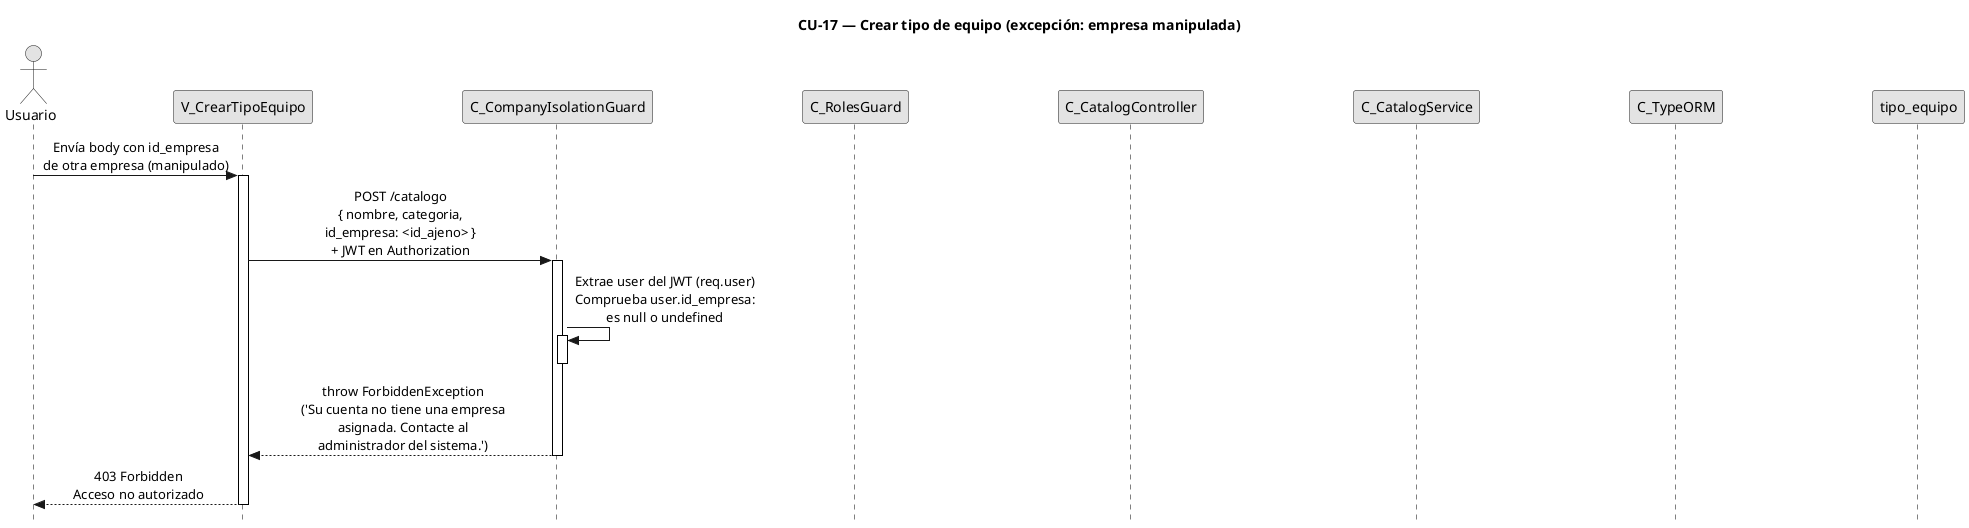

The diagram above was rendered by PlantUML. Its source (embedded in the PNG):
@startuml CU17-exc-empresa-manipulada
title CU-17 — Crear tipo de equipo (excepción: empresa manipulada)

skinparam style strictuml
skinparam monochrome true
skinparam shadowing false
skinparam sequenceMessageAlign center
skinparam ParticipantPadding 70
skinparam ActorPadding 30
skinparam sequence {
  MessageAlign center
  LifeLineBorderColor black
}
hide footbox

actor "Usuario" as user
participant "V_CrearTipoEquipo" as view
participant "C_CompanyIsolationGuard" as guard
participant "C_RolesGuard" as roles
participant "C_CatalogController" as ctrl
participant "C_CatalogService" as svc
participant "C_TypeORM" as orm
participant "tipo_equipo" as tent

user -> view : Envía body con id_empresa\nde otra empresa (manipulado)
activate view

view -> guard : POST /catalogo\n{ nombre, categoria,\nid_empresa: <id_ajeno> }\n+ JWT en Authorization
activate guard

guard -> guard : Extrae user del JWT (req.user)\nComprueba user.id_empresa:\nes null o undefined
activate guard
deactivate guard

guard --> view : throw ForbiddenException\n('Su cuenta no tiene una empresa\nasignada. Contacte al\nadministrador del sistema.')
deactivate guard

view --> user : 403 Forbidden\nAcceso no autorizado
deactivate view

@enduml